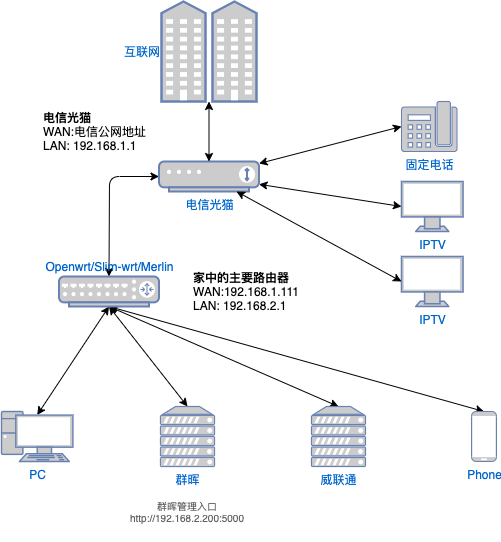

The diagram above was exported from draw.io. Its source (the exported page's mxGraphModel, read from the mxfile embedded in the PNG):
<mxGraphModel dx="888" dy="581" grid="1" gridSize="10" guides="1" tooltips="1" connect="1" arrows="1" fold="1" page="1" pageScale="1" pageWidth="827" pageHeight="1169" background="#ffffff" math="0" shadow="0">
  <root>
    <mxCell id="0" />
    <mxCell id="1" parent="0" />
    <mxCell id="26" value="" style="endArrow=classic;startArrow=classic;html=1;entryX=0.5;entryY=1;entryDx=0;entryDy=0;entryPerimeter=0;exitX=0.5;exitY=0.07;exitDx=0;exitDy=0;exitPerimeter=0;" edge="1" parent="1" source="22" target="8">
      <mxGeometry width="50" height="50" relative="1" as="geometry">
        <mxPoint x="160" y="420" as="sourcePoint" />
        <mxPoint x="210" y="370" as="targetPoint" />
      </mxGeometry>
    </mxCell>
    <mxCell id="27" value="" style="endArrow=classic;startArrow=classic;html=1;entryX=0.5;entryY=1;entryDx=0;entryDy=0;entryPerimeter=0;exitX=0.5;exitY=0;exitDx=0;exitDy=0;exitPerimeter=0;" edge="1" parent="1" source="23" target="8">
      <mxGeometry width="50" height="50" relative="1" as="geometry">
        <mxPoint x="125.71499999999992" y="443.5" as="sourcePoint" />
        <mxPoint x="197.5" y="335" as="targetPoint" />
      </mxGeometry>
    </mxCell>
    <mxCell id="28" value="" style="endArrow=classic;startArrow=classic;html=1;entryX=0.5;entryY=1;entryDx=0;entryDy=0;entryPerimeter=0;exitX=0.5;exitY=0;exitDx=0;exitDy=0;exitPerimeter=0;" edge="1" parent="1" source="24" target="8">
      <mxGeometry width="50" height="50" relative="1" as="geometry">
        <mxPoint x="340" y="600" as="sourcePoint" />
        <mxPoint x="390" y="550" as="targetPoint" />
      </mxGeometry>
    </mxCell>
    <mxCell id="29" value="" style="endArrow=classic;startArrow=classic;html=1;entryX=0.5;entryY=0;entryDx=0;entryDy=0;entryPerimeter=0;exitX=0.5;exitY=1;exitDx=0;exitDy=0;exitPerimeter=0;" edge="1" parent="1" source="8" target="25">
      <mxGeometry width="50" height="50" relative="1" as="geometry">
        <mxPoint x="440" y="650" as="sourcePoint" />
        <mxPoint x="490" y="600" as="targetPoint" />
      </mxGeometry>
    </mxCell>
    <mxCell id="2" value="电信光猫" style="fontColor=#0066CC;verticalAlign=top;verticalLabelPosition=bottom;labelPosition=center;align=center;html=1;outlineConnect=0;fillColor=#CCCCCC;strokeColor=#6881B3;gradientColor=none;gradientDirection=north;strokeWidth=2;shape=mxgraph.networks.modem;" vertex="1" parent="1">
      <mxGeometry x="237.5" y="180" width="100" height="30" as="geometry" />
    </mxCell>
    <mxCell id="3" value="互联网" style="fontColor=#0066CC;verticalAlign=middle;verticalLabelPosition=middle;labelPosition=left;align=right;html=1;outlineConnect=0;fillColor=#CCCCCC;strokeColor=#6881B3;gradientColor=none;gradientDirection=north;strokeWidth=2;shape=mxgraph.networks.community;" vertex="1" parent="1">
      <mxGeometry x="240" y="20" width="95" height="100" as="geometry" />
    </mxCell>
    <mxCell id="5" value="固定电话" style="fontColor=#0066CC;verticalAlign=top;verticalLabelPosition=bottom;labelPosition=center;align=center;html=1;outlineConnect=0;fillColor=#CCCCCC;strokeColor=#6881B3;gradientColor=none;gradientDirection=north;strokeWidth=2;shape=mxgraph.networks.phone_2;" vertex="1" parent="1">
      <mxGeometry x="480" y="120" width="55.56" height="50" as="geometry" />
    </mxCell>
    <mxCell id="6" value="IPTV" style="fontColor=#0066CC;verticalAlign=top;verticalLabelPosition=bottom;labelPosition=center;align=center;html=1;outlineConnect=0;fillColor=#CCCCCC;strokeColor=#6881B3;gradientColor=none;gradientDirection=north;strokeWidth=2;shape=mxgraph.networks.monitor;" vertex="1" parent="1">
      <mxGeometry x="480" y="275" width="61.54" height="50" as="geometry" />
    </mxCell>
    <mxCell id="7" value="IPTV" style="fontColor=#0066CC;verticalAlign=top;verticalLabelPosition=bottom;labelPosition=center;align=center;html=1;outlineConnect=0;fillColor=#CCCCCC;strokeColor=#6881B3;gradientColor=none;gradientDirection=north;strokeWidth=2;shape=mxgraph.networks.monitor;" vertex="1" parent="1">
      <mxGeometry x="480" y="200" width="61.54" height="50" as="geometry" />
    </mxCell>
    <mxCell id="15" value="" style="endArrow=classic;startArrow=classic;html=1;exitX=0.5;exitY=0;exitDx=0;exitDy=0;exitPerimeter=0;" edge="1" parent="1" source="8" target="2">
      <mxGeometry width="50" height="50" relative="1" as="geometry">
        <mxPoint x="180" y="280" as="sourcePoint" />
        <mxPoint x="230" y="230" as="targetPoint" />
        <Array as="points">
          <mxPoint x="188" y="195" />
        </Array>
      </mxGeometry>
    </mxCell>
    <mxCell id="16" value="" style="endArrow=classic;startArrow=classic;html=1;entryX=0.5;entryY=1;entryDx=0;entryDy=0;entryPerimeter=0;" edge="1" parent="1" source="2" target="3">
      <mxGeometry width="50" height="50" relative="1" as="geometry">
        <mxPoint x="140" y="210" as="sourcePoint" />
        <mxPoint x="190" y="160" as="targetPoint" />
      </mxGeometry>
    </mxCell>
    <mxCell id="17" value="" style="endArrow=classic;startArrow=classic;html=1;entryX=0;entryY=0.5;entryDx=0;entryDy=0;entryPerimeter=0;" edge="1" parent="1" source="2" target="5">
      <mxGeometry width="50" height="50" relative="1" as="geometry">
        <mxPoint x="360" y="350" as="sourcePoint" />
        <mxPoint x="410" y="300" as="targetPoint" />
      </mxGeometry>
    </mxCell>
    <mxCell id="18" value="" style="endArrow=classic;startArrow=classic;html=1;entryX=0;entryY=0.5;entryDx=0;entryDy=0;entryPerimeter=0;" edge="1" parent="1" source="2" target="7">
      <mxGeometry width="50" height="50" relative="1" as="geometry">
        <mxPoint x="370" y="440" as="sourcePoint" />
        <mxPoint x="420" y="390" as="targetPoint" />
      </mxGeometry>
    </mxCell>
    <mxCell id="19" value="" style="endArrow=classic;startArrow=classic;html=1;entryX=0;entryY=0.5;entryDx=0;entryDy=0;entryPerimeter=0;" edge="1" parent="1" source="2" target="6">
      <mxGeometry width="50" height="50" relative="1" as="geometry">
        <mxPoint x="360" y="400" as="sourcePoint" />
        <mxPoint x="410" y="350" as="targetPoint" />
      </mxGeometry>
    </mxCell>
    <mxCell id="20" value="&lt;b&gt;电信光猫&lt;br&gt;&lt;/b&gt;WAN:电信公网地址&lt;br&gt;LAN: 192.168.1.1" style="text;html=1;strokeColor=none;fillColor=none;align=left;verticalAlign=middle;whiteSpace=wrap;rounded=0;" vertex="1" parent="1">
      <mxGeometry x="120" y="120" width="120" height="60" as="geometry" />
    </mxCell>
    <mxCell id="21" value="&lt;b&gt;家中的主要路由器&lt;br&gt;&lt;/b&gt;WAN:192.168.1.111&lt;br&gt;LAN: 192.168.2.1" style="text;html=1;strokeColor=none;fillColor=none;align=left;verticalAlign=middle;whiteSpace=wrap;rounded=0;" vertex="1" parent="1">
      <mxGeometry x="270" y="280" width="120" height="60" as="geometry" />
    </mxCell>
    <mxCell id="22" value="PC" style="fontColor=#0066CC;verticalAlign=top;verticalLabelPosition=bottom;labelPosition=center;align=center;html=1;outlineConnect=0;fillColor=#CCCCCC;strokeColor=#6881B3;gradientColor=none;gradientDirection=north;strokeWidth=2;shape=mxgraph.networks.pc;" vertex="1" parent="1">
      <mxGeometry x="80" y="430" width="71.43" height="50" as="geometry" />
    </mxCell>
    <mxCell id="23" value="群晖" style="fontColor=#0066CC;verticalAlign=top;verticalLabelPosition=bottom;labelPosition=center;align=center;html=1;outlineConnect=0;fillColor=#CCCCCC;strokeColor=#6881B3;gradientColor=none;gradientDirection=north;strokeWidth=2;shape=mxgraph.networks.server;" vertex="1" parent="1">
      <mxGeometry x="239" y="425" width="54" height="60" as="geometry" />
    </mxCell>
    <mxCell id="24" value="威联通" style="fontColor=#0066CC;verticalAlign=top;verticalLabelPosition=bottom;labelPosition=center;align=center;html=1;outlineConnect=0;fillColor=#CCCCCC;strokeColor=#6881B3;gradientColor=none;gradientDirection=north;strokeWidth=2;shape=mxgraph.networks.server;" vertex="1" parent="1">
      <mxGeometry x="390" y="425" width="54" height="60" as="geometry" />
    </mxCell>
    <mxCell id="25" value="Phone" style="fontColor=#0066CC;verticalAlign=top;verticalLabelPosition=bottom;labelPosition=center;align=center;html=1;outlineConnect=0;fillColor=#CCCCCC;strokeColor=#6881B3;gradientColor=none;gradientDirection=north;strokeWidth=2;shape=mxgraph.networks.mobile;" vertex="1" parent="1">
      <mxGeometry x="550" y="430" width="25" height="50" as="geometry" />
    </mxCell>
    <mxCell id="8" value="Openwrt/Slim-wrt/Merlin" style="fontColor=#0066CC;verticalAlign=bottom;verticalLabelPosition=top;labelPosition=center;align=center;html=1;outlineConnect=0;fillColor=#CCCCCC;strokeColor=#6881B3;gradientColor=none;gradientDirection=north;strokeWidth=2;shape=mxgraph.networks.router;" vertex="1" parent="1">
      <mxGeometry x="137.5" y="295" width="100" height="30" as="geometry" />
    </mxCell>
    <mxCell id="30" value="&lt;font color=&quot;#636363&quot;&gt;群晖管理入口http://192.168.2.200:5000&lt;/font&gt;" style="text;html=1;strokeColor=none;fillColor=none;align=center;verticalAlign=middle;whiteSpace=wrap;rounded=0;fontSize=10;" vertex="1" parent="1">
      <mxGeometry x="206" y="500" width="120" height="60" as="geometry" />
    </mxCell>
  </root>
</mxGraphModel>